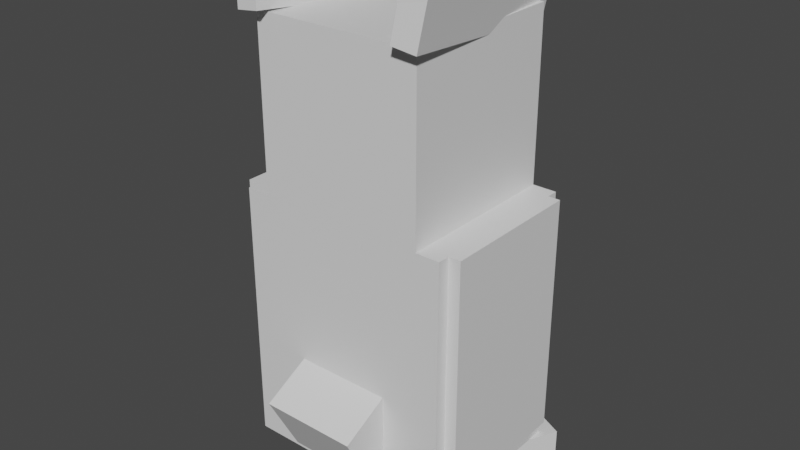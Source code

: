# Source: prinplup.blend  (saved by Blender 2.81.16; exported with 4.5.12 LTS)
import bpy
from mathutils import Matrix  # noqa: F401  (used for matrix-valued properties, if any)

bpy.ops.wm.read_factory_settings(use_empty=True)
scene = bpy.context.scene
scene.name = 'Scene'

# ---- collections
col_collection = bpy.data.collections.new('Collection'); scene.collection.children.link(col_collection)

# ---- materials (node trees are filled in below, after node groups)
mat_default_obj = bpy.data.materials.new('Default OBJ')
mat_default_obj.use_transparent_shadow = False

# ---- material node trees
mat_default_obj.use_nodes = True; mat_default_obj.node_tree.nodes.clear()
_N = mat_default_obj.node_tree.nodes; _L = mat_default_obj.node_tree.links
n0 = _N.new('ShaderNodeOutputMaterial'); n0.name = 'Material Output'; n0.location = (300, 300)
n1 = _N.new('ShaderNodeBsdfPrincipled'); n1.name = 'Principled BSDF'; n1.location = (10, 300)
n1.distribution = 'GGX'
n1.subsurface_method = 'BURLEY'
n1.inputs[3].default_value = 1.45
n1.inputs[27].default_value = (0.0, 0.0, 0.0, 1.0)
n1.inputs[28].default_value = 1.0
_L.new(n1.outputs[0], n0.inputs[0])
n0.is_active_output = True

# ---- world
world_world = bpy.data.worlds.new('World'); scene.world = world_world
world_world.use_nodes = True; world_world.node_tree.nodes.clear()
_N = world_world.node_tree.nodes; _L = world_world.node_tree.links
n0 = _N.new('ShaderNodeOutputWorld'); n0.name = 'World Output'; n0.location = (300, 300)
n1 = _N.new('ShaderNodeBackground'); n1.name = 'Background'; n1.location = (10, 300)
n1.inputs[0].default_value = (0.05088, 0.05088, 0.05088, 1.0)
_L.new(n1.outputs[0], n0.inputs[0])
n0.is_active_output = True
world_world.color = (0.05088, 0.05088, 0.05088)
world_world.use_sun_shadow = False
world_world.sun_shadow_jitter_overblur = 0.0

# ---- meshes
me_head = bpy.data.meshes.new('Head')
me_head.from_pydata([(0.2188, 0.0, -0.2188), (-0.2188, 0.0, -0.2188), (-0.2188, 0.4375, -0.2188), (0.2188, 0.4375, -0.2188), (-0.2188, 0.0, 0.2188), (0.2188, 0.0, 0.2188), (0.2188, 0.4375, 0.2188), (-0.2188, 0.4375, 0.2188)], [], [(0, 1, 2, 3), (4, 5, 6, 7), (3, 2, 7, 6), (5, 4, 1, 0), (5, 0, 3, 6), (1, 4, 7, 2)])
_uv = me_head.uv_layers.new(name='UVMap')
_uv.uv.foreach_set('vector', [0.1094, 0.5625, 0.2188, 0.5625, 0.2188, 0.7812, 0.1094, 0.7812, 0.3281, 0.5625, 0.4375, 0.5625, 0.4375, 0.7812, 0.3281, 0.7812, 0.1094, 0.7812, 0.2188, 0.7812, 0.2188, 1.0, 0.1094, 1.0, 0.2188, 0.7812, 0.3281, 0.7812, 0.3281, 1.0, 0.2188, 1.0, 0.0, 0.5625, 0.1094, 0.5625, 0.1094, 0.7812, 0.0, 0.7812, 0.2188, 0.5625, 0.3281, 0.5625, 0.3281, 0.7812, 0.2188, 0.7812])
me_head.materials.append(mat_default_obj)
me_head.use_remesh_fix_poles = True
me_head.use_remesh_preserve_attributes = False
me_head.use_mirror_vertex_groups = False
me_head.update()
me_left_frill = bpy.data.meshes.new('Left_Frill')
me_left_frill.from_pydata([(0.06188, -0.08167, -0.2385), (0.0002455, -0.0909, -0.2431), (-0.01714, 0.0321, -0.257), (0.0445, 0.04134, -0.2524), (-0.0445, -0.04134, 0.2524), (0.01714, -0.0321, 0.257), (-0.0002455, 0.0909, 0.2431), (-0.06188, 0.08167, 0.2385)], [], [(0, 1, 2, 3), (4, 5, 6, 7), (3, 2, 7, 6), (5, 4, 1, 0), (5, 0, 3, 6), (1, 4, 7, 2)])
_uv = me_left_frill.uv_layers.new(name='UVMap')
_uv.uv.foreach_set('vector', [0.5625, 0.6875, 0.5781, 0.6875, 0.5781, 0.75, 0.5625, 0.75, 0.7031, 0.6875, 0.7188, 0.6875, 0.7188, 0.75, 0.7031, 0.75, 0.5625, 0.75, 0.5781, 0.75, 0.5781, 1.0, 0.5625, 1.0, 0.5781, 0.75, 0.5938, 0.75, 0.5938, 1.0, 0.5781, 1.0, 0.4375, 0.6875, 0.5625, 0.6875, 0.5625, 0.75, 0.4375, 0.75, 0.5781, 0.6875, 0.7031, 0.6875, 0.7031, 0.75, 0.5781, 0.75])
me_left_frill.materials.append(mat_default_obj)
me_left_frill.use_remesh_fix_poles = True
me_left_frill.use_remesh_preserve_attributes = False
me_left_frill.use_mirror_vertex_groups = False
me_left_frill.update()
me_beak = bpy.data.meshes.new('Beak')
me_beak.from_pydata([(0.0625, -0.05555, -0.04239), (-0.0625, -0.05555, -0.04239), (-0.0625, 0.06724, -0.01901), (0.0625, 0.06724, -0.01901), (-0.0625, -0.06724, 0.01901), (0.0625, -0.06724, 0.01901), (0.0625, 0.05555, 0.04239), (-0.0625, 0.05555, 0.04239)], [], [(0, 1, 2, 3), (4, 5, 6, 7), (3, 2, 7, 6), (5, 4, 1, 0), (5, 0, 3, 6), (1, 4, 7, 2)])
_uv = me_beak.uv_layers.new(name='UVMap')
_uv.uv.foreach_set('vector', [0.01562, 0.9062, 0.04688, 0.9062, 0.04688, 0.9688, 0.01562, 0.9688, 0.0625, 0.9062, 0.09375, 0.9062, 0.09375, 0.9688, 0.0625, 0.9688, 0.01562, 0.9688, 0.04688, 0.9688, 0.04688, 1.0, 0.01562, 1.0, 0.04688, 0.9688, 0.07812, 0.9688, 0.07812, 1.0, 0.04688, 1.0, 0.0, 0.9062, 0.01562, 0.9062, 0.01562, 0.9688, 0.0, 0.9688, 0.04688, 0.9062, 0.0625, 0.9062, 0.0625, 0.9688, 0.04688, 0.9688])
me_beak.materials.append(mat_default_obj)
me_beak.use_remesh_fix_poles = True
me_beak.use_remesh_preserve_attributes = False
me_beak.use_mirror_vertex_groups = False
me_beak.update()
me_right_frill = bpy.data.meshes.new('Right_Frill')
me_right_frill.from_pydata([(-0.0002455, -0.0909, -0.2431), (-0.06188, -0.08167, -0.2385), (-0.0445, 0.04134, -0.2524), (0.01714, 0.0321, -0.257), (-0.01714, -0.0321, 0.257), (0.0445, -0.04134, 0.2524), (0.06188, 0.08167, 0.2385), (0.0002455, 0.0909, 0.2431)], [], [(0, 1, 2, 3), (4, 5, 6, 7), (3, 2, 7, 6), (5, 4, 1, 0), (5, 0, 3, 6), (1, 4, 7, 2)])
_uv = me_right_frill.uv_layers.new(name='UVMap')
_uv.uv.foreach_set('vector', [0.5625, 0.6875, 0.5781, 0.6875, 0.5781, 0.75, 0.5625, 0.75, 0.7031, 0.6875, 0.7188, 0.6875, 0.7188, 0.75, 0.7031, 0.75, 0.5625, 0.75, 0.5781, 0.75, 0.5781, 1.0, 0.5625, 1.0, 0.5781, 0.75, 0.5938, 0.75, 0.5938, 1.0, 0.5781, 1.0, 0.4375, 0.6875, 0.5625, 0.6875, 0.5625, 0.75, 0.4375, 0.75, 0.5781, 0.6875, 0.7031, 0.6875, 0.7031, 0.75, 0.5781, 0.75])
me_right_frill.materials.append(mat_default_obj)
me_right_frill.use_remesh_fix_poles = True
me_right_frill.use_remesh_preserve_attributes = False
me_right_frill.use_mirror_vertex_groups = False
me_right_frill.update()
me_right_foot = bpy.data.meshes.new('Right_foot')
me_right_foot.from_pydata([(0.152, -0.03125, -0.1005), (-0.01716, -0.03125, -0.1814), (-0.01716, 0.03125, -0.1814), (0.152, 0.03125, -0.1005), (-0.152, -0.03125, 0.1005), (0.01716, -0.03125, 0.1814), (0.01716, 0.03125, 0.1814), (-0.152, 0.03125, 0.1005)], [], [(0, 1, 2, 3), (4, 5, 6, 7), (3, 2, 7, 6), (5, 4, 1, 0), (5, 0, 3, 6), (1, 4, 7, 2)])
_uv = me_right_foot.uv_layers.new(name='UVMap')
_uv.uv.foreach_set('vector', [0.5781, 0.1875, 0.625, 0.1875, 0.625, 0.2188, 0.5781, 0.2188, 0.7031, 0.1875, 0.75, 0.1875, 0.75, 0.2188, 0.7031, 0.2188, 0.5781, 0.2188, 0.625, 0.2188, 0.625, 0.375, 0.5781, 0.375, 0.625, 0.2188, 0.6719, 0.2188, 0.6719, 0.375, 0.625, 0.375, 0.5, 0.1875, 0.5781, 0.1875, 0.5781, 0.2188, 0.5, 0.2188, 0.625, 0.1875, 0.7031, 0.1875, 0.7031, 0.2188, 0.625, 0.2188])
me_right_foot.materials.append(mat_default_obj)
me_right_foot.use_remesh_fix_poles = True
me_right_foot.use_remesh_preserve_attributes = False
me_right_foot.use_mirror_vertex_groups = False
me_right_foot.update()
me_left_foot = bpy.data.meshes.new('Left_foot')
me_left_foot.from_pydata([(0.01716, -0.03125, -0.1814), (-0.152, -0.03125, -0.1005), (-0.152, 0.03125, -0.1005), (0.01716, 0.03125, -0.1814), (-0.01716, -0.03125, 0.1814), (0.152, -0.03125, 0.1005), (0.152, 0.03125, 0.1005), (-0.01716, 0.03125, 0.1814)], [], [(0, 1, 2, 3), (4, 5, 6, 7), (3, 2, 7, 6), (5, 4, 1, 0), (5, 0, 3, 6), (1, 4, 7, 2)])
_uv = me_left_foot.uv_layers.new(name='UVMap')
_uv.uv.foreach_set('vector', [0.5781, 0.1875, 0.625, 0.1875, 0.625, 0.2188, 0.5781, 0.2188, 0.7031, 0.1875, 0.75, 0.1875, 0.75, 0.2188, 0.7031, 0.2188, 0.5781, 0.2188, 0.625, 0.2188, 0.625, 0.375, 0.5781, 0.375, 0.625, 0.2188, 0.6719, 0.2188, 0.6719, 0.375, 0.625, 0.375, 0.5, 0.1875, 0.5781, 0.1875, 0.5781, 0.2188, 0.5, 0.2188, 0.625, 0.1875, 0.7031, 0.1875, 0.7031, 0.2188, 0.625, 0.2188])
me_left_foot.materials.append(mat_default_obj)
me_left_foot.use_remesh_fix_poles = True
me_left_foot.use_remesh_preserve_attributes = False
me_left_foot.use_mirror_vertex_groups = False
me_left_foot.update()
me_tail = bpy.data.meshes.new('Tail')
me_tail.from_pydata([(0.125, -0.03944, -0.1266), (-0.125, -0.03944, -0.1266), (-0.125, 0.1266, -0.03944), (0.125, 0.1266, -0.03944), (-0.125, -0.1266, 0.03944), (0.125, -0.1266, 0.03944), (0.125, 0.03944, 0.1266), (-0.125, 0.03944, 0.1266)], [], [(0, 1, 2, 3), (4, 5, 6, 7), (3, 2, 7, 6), (5, 4, 1, 0), (5, 0, 3, 6), (1, 4, 7, 2)])
_uv = me_tail.uv_layers.new(name='UVMap')
_uv.uv.foreach_set('vector', [0.5938, 0.0, 0.6562, 0.0, 0.6562, 0.09375, 0.5938, 0.09375, 0.7031, 0.0, 0.7656, 0.0, 0.7656, 0.09375, 0.7031, 0.09375, 0.5938, 0.09375, 0.6562, 0.09375, 0.6562, 0.1875, 0.5938, 0.1875, 0.6562, 0.09375, 0.7188, 0.09375, 0.7188, 0.1875, 0.6562, 0.1875, 0.5469, 0.0, 0.5938, 0.0, 0.5938, 0.09375, 0.5469, 0.09375, 0.6562, 0.0, 0.7031, 0.0, 0.7031, 0.09375, 0.6562, 0.09375])
me_tail.materials.append(mat_default_obj)
me_tail.use_remesh_fix_poles = True
me_tail.use_remesh_preserve_attributes = False
me_tail.use_mirror_vertex_groups = False
me_tail.update()
me_left_wing = bpy.data.meshes.new('Left_Wing')
me_left_wing.from_pydata([(0.03125, -0.3125, -0.1875), (-0.03125, -0.3125, -0.1875), (-0.03125, 0.3125, -0.1875), (0.03125, 0.3125, -0.1875), (-0.03125, -0.3125, 0.1875), (0.03125, -0.3125, 0.1875), (0.03125, 0.3125, 0.1875), (-0.03125, 0.3125, 0.1875)], [], [(0, 1, 2, 3), (4, 5, 6, 7), (3, 2, 7, 6), (5, 4, 1, 0), (5, 0, 3, 6), (1, 4, 7, 2)])
_uv = me_left_wing.uv_layers.new(name='UVMap')
_uv.uv.foreach_set('vector', [0.875, 0.5, 0.8906, 0.5, 0.8906, 0.8125, 0.875, 0.8125, 0.9844, 0.5, 1.0, 0.5, 1.0, 0.8125, 0.9844, 0.8125, 0.875, 0.8125, 0.8906, 0.8125, 0.8906, 1.0, 0.875, 1.0, 0.8906, 0.8125, 0.9062, 0.8125, 0.9062, 1.0, 0.8906, 1.0, 0.7812, 0.5, 0.875, 0.5, 0.875, 0.8125, 0.7812, 0.8125, 0.8906, 0.5, 0.9844, 0.5, 0.9844, 0.8125, 0.8906, 0.8125])
me_left_wing.materials.append(mat_default_obj)
me_left_wing.use_remesh_fix_poles = True
me_left_wing.use_remesh_preserve_attributes = False
me_left_wing.use_mirror_vertex_groups = False
me_left_wing.update()
me_rightwing = bpy.data.meshes.new('RightWing')
me_rightwing.from_pydata([(0.03125, -0.3125, -0.1875), (-0.03125, -0.3125, -0.1875), (-0.03125, 0.3125, -0.1875), (0.03125, 0.3125, -0.1875), (-0.03125, -0.3125, 0.1875), (0.03125, -0.3125, 0.1875), (0.03125, 0.3125, 0.1875), (-0.03125, 0.3125, 0.1875)], [], [(0, 1, 2, 3), (4, 5, 6, 7), (3, 2, 7, 6), (5, 4, 1, 0), (5, 0, 3, 6), (1, 4, 7, 2)])
_uv = me_rightwing.uv_layers.new(name='UVMap')
_uv.uv.foreach_set('vector', [0.875, 0.5, 0.8906, 0.5, 0.8906, 0.8125, 0.875, 0.8125, 0.9844, 0.5, 1.0, 0.5, 1.0, 0.8125, 0.9844, 0.8125, 0.875, 0.8125, 0.8906, 0.8125, 0.8906, 1.0, 0.875, 1.0, 0.8906, 0.8125, 0.9062, 0.8125, 0.9062, 1.0, 0.8906, 1.0, 0.7812, 0.5, 0.875, 0.5, 0.875, 0.8125, 0.7812, 0.8125, 0.8906, 0.5, 0.9844, 0.5, 0.9844, 0.8125, 0.8906, 0.8125])
me_rightwing.materials.append(mat_default_obj)
me_rightwing.use_remesh_fix_poles = True
me_rightwing.use_remesh_preserve_attributes = False
me_rightwing.use_mirror_vertex_groups = False
me_rightwing.update()
me_body = bpy.data.meshes.new('Body')
me_body.from_pydata([(0.2812, -0.3438, -0.2188), (-0.2812, -0.3438, -0.2188), (-0.2812, 0.3438, -0.2188), (0.2812, 0.3438, -0.2188), (-0.2812, -0.3438, 0.2188), (0.2812, -0.3438, 0.2188), (0.2812, 0.3438, 0.2188), (-0.2812, 0.3438, 0.2188)], [], [(0, 1, 2, 3), (4, 5, 6, 7), (3, 2, 7, 6), (5, 4, 1, 0), (5, 0, 3, 6), (1, 4, 7, 2)])
_uv = me_body.uv_layers.new(name='UVMap')
_uv.uv.foreach_set('vector', [0.1094, 0.0, 0.25, 0.0, 0.25, 0.3438, 0.1094, 0.3438, 0.3594, 0.0, 0.5, 0.0, 0.5, 0.3438, 0.3594, 0.3438, 0.1094, 0.3438, 0.25, 0.3438, 0.25, 0.5625, 0.1094, 0.5625, 0.25, 0.3438, 0.3906, 0.3438, 0.3906, 0.5625, 0.25, 0.5625, 0.0, 0.0, 0.1094, 0.0, 0.1094, 0.3438, 0.0, 0.3438, 0.25, 0.0, 0.3594, 0.0, 0.3594, 0.3438, 0.25, 0.3438])
me_body.materials.append(mat_default_obj)
me_body.use_remesh_fix_poles = True
me_body.use_remesh_preserve_attributes = False
me_body.use_mirror_vertex_groups = False
me_body.update()

# ---- objects
ob_head = bpy.data.objects.new('Head', me_head)
ob_left_frill = bpy.data.objects.new('Left_Frill', me_left_frill)
ob_beak = bpy.data.objects.new('Beak', me_beak)
ob_right_frill = bpy.data.objects.new('Right_Frill', me_right_frill)
ob_right_foot = bpy.data.objects.new('Right_foot', me_right_foot)
ob_left_foot = bpy.data.objects.new('Left_foot', me_left_foot)
ob_tail = bpy.data.objects.new('Tail', me_tail)
ob_left_wing = bpy.data.objects.new('Left_Wing', me_left_wing)
ob_rightwing = bpy.data.objects.new('RightWing', me_rightwing)
ob_body = bpy.data.objects.new('Body', me_body)

# ---- transforms, parenting, visibility, modifiers, constraints
ob_head.parent = ob_body
ob_head.matrix_parent_inverse = Matrix(((1.0, 0.0, 0.0, -0.0), (0.0, -1.629e-07, 1.0, -0.4326), (0.0, -1.0, -1.629e-07, 2.487e-07), (-0.0, 0.0, -0.0, 1.0)))
ob_head.location = (0.0, 1.192e-07, 0.7764)
ob_head.rotation_euler = (1.571, -0.0, 0.0)
ob_head.lineart.crease_threshold = 0.0
ob_left_frill.parent = ob_head
ob_left_frill.matrix_parent_inverse = Matrix(((1.0, 0.0, 0.0, -0.0), (0.0, -1.629e-07, 1.0, -0.7764), (0.0, -1.0, -1.629e-07, 2.457e-07), (-0.0, 0.0, -0.0, 1.0)))
ob_left_frill.location = (-0.1984, 0.002839, 1.256)
ob_left_frill.rotation_euler = (1.571, -0.0, 0.0)
ob_left_frill.lineart.crease_threshold = 0.0
ob_beak.parent = ob_head
ob_beak.matrix_parent_inverse = Matrix(((1.0, 0.0, 0.0, -0.0), (0.0, -1.629e-07, 1.0, -0.7764), (0.0, -1.0, -1.629e-07, 2.457e-07), (-0.0, 0.0, -0.0, 1.0)))
ob_beak.location = (0.0, 0.2403, 0.9176)
ob_beak.rotation_euler = (1.571, -0.0, 0.0)
ob_beak.lineart.crease_threshold = 0.0
ob_right_frill.parent = ob_head
ob_right_frill.matrix_parent_inverse = Matrix(((1.0, 0.0, 0.0, -0.0), (0.0, -1.629e-07, 1.0, -0.7764), (0.0, -1.0, -1.629e-07, 2.457e-07), (-0.0, 0.0, -0.0, 1.0)))
ob_right_frill.location = (0.1984, 0.002839, 1.256)
ob_right_frill.rotation_euler = (1.571, -0.0, 0.0)
ob_right_frill.lineart.crease_threshold = 0.0
ob_right_foot.parent = ob_body
ob_right_foot.matrix_parent_inverse = Matrix(((1.0, 0.0, 0.0, -0.0), (0.0, -1.629e-07, 1.0, -0.4326), (0.0, -1.0, -1.629e-07, 2.487e-07), (-0.0, 0.0, -0.0, 1.0)))
ob_right_foot.location = (0.1654, 0.1471, 0.05762)
ob_right_foot.rotation_euler = (1.571, -0.0, 0.0)
ob_right_foot.lineart.crease_threshold = 0.0
ob_left_foot.parent = ob_body
ob_left_foot.matrix_parent_inverse = Matrix(((1.0, 0.0, 0.0, -0.0), (0.0, -1.629e-07, 1.0, -0.4326), (0.0, -1.0, -1.629e-07, 2.487e-07), (-0.0, 0.0, -0.0, 1.0)))
ob_left_foot.location = (-0.1654, 0.1471, 0.05762)
ob_left_foot.rotation_euler = (1.571, -0.0, 0.0)
ob_left_foot.lineart.crease_threshold = 0.0
ob_tail.parent = ob_body
ob_tail.matrix_parent_inverse = Matrix(((1.0, 0.0, 0.0, -0.0), (0.0, -1.629e-07, 1.0, -0.4326), (0.0, -1.0, -1.629e-07, 2.487e-07), (-0.0, 0.0, -0.0, 1.0)))
ob_tail.location = (0.0, -0.2152, 0.2619)
ob_tail.rotation_euler = (1.571, -0.0, 0.0)
ob_tail.lineart.crease_threshold = 0.0
ob_left_wing.parent = ob_body
ob_left_wing.matrix_parent_inverse = Matrix(((1.0, 0.0, 0.0, -0.0), (0.0, -1.629e-07, 1.0, -0.4326), (0.0, -1.0, -1.629e-07, 2.487e-07), (-0.0, 0.0, -0.0, 1.0)))
ob_left_wing.location = (-0.2812, 1.731e-07, 0.4639)
ob_left_wing.rotation_euler = (1.571, -0.0, 0.0)
ob_left_wing.lineart.crease_threshold = 0.0
ob_rightwing.parent = ob_body
ob_rightwing.matrix_parent_inverse = Matrix(((1.0, 0.0, 0.0, -0.0), (0.0, -1.629e-07, 1.0, -0.4326), (0.0, -1.0, -1.629e-07, 2.487e-07), (-0.0, 0.0, -0.0, 1.0)))
ob_rightwing.location = (0.2812, 1.731e-07, 0.4639)
ob_rightwing.rotation_euler = (1.571, -0.0, 0.0)
ob_rightwing.lineart.crease_threshold = 0.0
ob_body.location = (0.0, 1.782e-07, 0.4326)
ob_body.rotation_euler = (1.571, -0.0, 0.0)
ob_body.lineart.crease_threshold = 0.0

# ---- collection membership
col_collection.objects.link(ob_head)
col_collection.objects.link(ob_left_frill)
col_collection.objects.link(ob_beak)
col_collection.objects.link(ob_right_frill)
col_collection.objects.link(ob_right_foot)
col_collection.objects.link(ob_left_foot)
col_collection.objects.link(ob_tail)
col_collection.objects.link(ob_left_wing)
col_collection.objects.link(ob_rightwing)
col_collection.objects.link(ob_body)

# ---- scene / render settings (as saved in the file)
scene.frame_start = 1; scene.frame_end = 250; scene.frame_set(1)
scene.render.engine = 'BLENDER_EEVEE_NEXT'
scene.cycles.use_denoising = False
scene.cycles.samples = 128
scene.cycles.sampling_pattern = 'TABULATED_SOBOL'
scene.cycles.use_adaptive_sampling = False
scene.cycles.use_light_tree = False
scene.view_settings.view_transform = 'Filmic'
bpy.context.view_layer.update()

# ---- added for rendering (the .blend has no active camera and no usable light): camera, sun
cam_auto = bpy.data.cameras.new('AutoCamera')
cam_auto.lens = 50.0
cam_auto.sensor_width = 36.0
cam_auto.clip_end = 1000.0
ob_auto_camera = bpy.data.objects.new('AutoCamera', cam_auto)
scene.collection.objects.link(ob_auto_camera)
ob_auto_camera.location = (1.49085, -1.79565, 1.87938)
ob_auto_camera.rotation_euler = (1.09748, -7.21219e-08, 0.694738)
scene.camera = ob_auto_camera
light_auto_sun = bpy.data.lights.new('AutoSun', 'SUN')
light_auto_sun.energy = 3.0
light_auto_sun.angle = 0.0523599
ob_auto_sun = bpy.data.objects.new('AutoSun', light_auto_sun)
scene.collection.objects.link(ob_auto_sun)
ob_auto_sun.rotation_euler = (0.872665, 0.174533, 0.523599)
bpy.context.view_layer.update()
